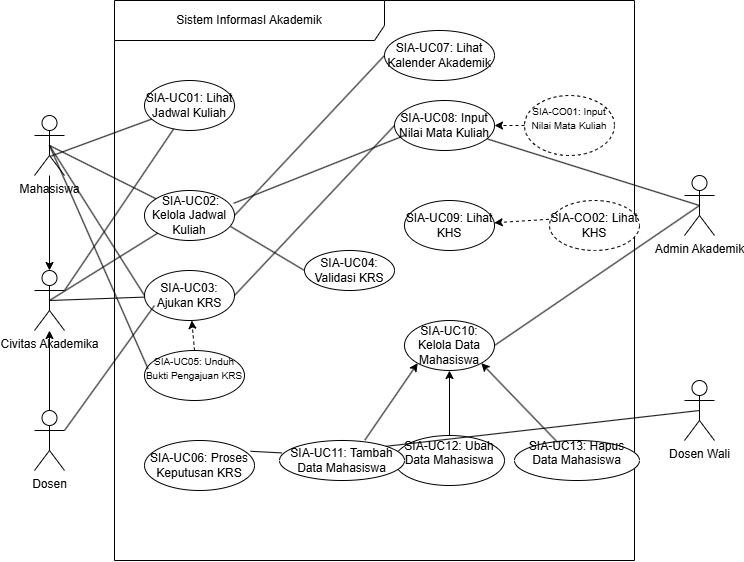

The diagram above was exported from draw.io. Its source (the exported page's mxGraphModel, read from the mxfile embedded in the PNG):
<mxGraphModel dx="1030" dy="626" grid="1" gridSize="10" guides="1" tooltips="1" connect="1" arrows="1" fold="1" page="1" pageScale="1" pageWidth="850" pageHeight="1100" math="0" shadow="0">
  <root>
    <mxCell id="0" />
    <mxCell id="1" parent="0" />
    <mxCell id="OuZsKD_WU6Vr_zuM3ShH-1" parent="1" style="shape=umlFrame;whiteSpace=wrap;html=1;pointerEvents=0;recursiveResize=0;container=1;collapsible=0;width=270;height=40;" value="Sistem InformasI Akademik" vertex="1">
      <mxGeometry height="560" width="520" x="200" y="50" as="geometry" />
    </mxCell>
    <mxCell id="OuZsKD_WU6Vr_zuM3ShH-9" parent="OuZsKD_WU6Vr_zuM3ShH-1" style="ellipse;html=1;whiteSpace=wrap;" value="SIA-UC01: Lihat Jadwal Kuliah" vertex="1">
      <mxGeometry height="50" width="90" x="30" y="80" as="geometry" />
    </mxCell>
    <mxCell id="OuZsKD_WU6Vr_zuM3ShH-11" parent="OuZsKD_WU6Vr_zuM3ShH-1" style="ellipse;html=1;whiteSpace=wrap;" value="&amp;nbsp;SIA-UC02: Kelola Jadwal Kuliah" vertex="1">
      <mxGeometry height="50" width="90" x="30" y="190" as="geometry" />
    </mxCell>
    <mxCell id="OuZsKD_WU6Vr_zuM3ShH-12" parent="OuZsKD_WU6Vr_zuM3ShH-1" style="ellipse;html=1;whiteSpace=wrap;" value="SIA-UC04: Validasi KRS" vertex="1">
      <mxGeometry height="40" width="90" x="190" y="250" as="geometry" />
    </mxCell>
    <mxCell id="OuZsKD_WU6Vr_zuM3ShH-13" parent="OuZsKD_WU6Vr_zuM3ShH-1" style="ellipse;html=1;whiteSpace=wrap;" value="&lt;div&gt;&lt;font style=&quot;font-size: 10px;&quot;&gt;SIA-UC05: Unduh Bukti Pengajuan KRS&lt;/font&gt;&lt;/div&gt;&lt;div&gt;&lt;br&gt;&lt;/div&gt;" vertex="1">
      <mxGeometry height="50" width="100" x="30" y="350" as="geometry" />
    </mxCell>
    <mxCell id="OuZsKD_WU6Vr_zuM3ShH-15" parent="OuZsKD_WU6Vr_zuM3ShH-1" style="ellipse;html=1;whiteSpace=wrap;" value="SIA-UC06: Proses Keputusan KRS" vertex="1">
      <mxGeometry height="50" width="110" x="30" y="440" as="geometry" />
    </mxCell>
    <mxCell id="OuZsKD_WU6Vr_zuM3ShH-16" parent="OuZsKD_WU6Vr_zuM3ShH-1" style="ellipse;html=1;whiteSpace=wrap;" value="&lt;div&gt;SIA-UC12: Ubah Data Mahasiswa&lt;/div&gt;&lt;div&gt;&lt;br&gt;&lt;/div&gt;" vertex="1">
      <mxGeometry height="50" width="110" x="280" y="435" as="geometry" />
    </mxCell>
    <mxCell id="OuZsKD_WU6Vr_zuM3ShH-17" parent="OuZsKD_WU6Vr_zuM3ShH-1" style="ellipse;html=1;whiteSpace=wrap;" value="&lt;div&gt;SIA-UC13: Hapus Data Mahasiswa&lt;/div&gt;&lt;div&gt;&lt;br&gt;&lt;/div&gt;" vertex="1">
      <mxGeometry height="40" width="125" x="400" y="440" as="geometry" />
    </mxCell>
    <mxCell id="OuZsKD_WU6Vr_zuM3ShH-18" parent="OuZsKD_WU6Vr_zuM3ShH-1" style="ellipse;html=1;whiteSpace=wrap;" value="SIA-UC11: Tambah Data Mahasiswa" vertex="1">
      <mxGeometry height="40" width="125" x="165" y="440" as="geometry" />
    </mxCell>
    <mxCell id="OuZsKD_WU6Vr_zuM3ShH-19" parent="OuZsKD_WU6Vr_zuM3ShH-1" style="ellipse;html=1;whiteSpace=wrap;strokeColor=default;dashed=1;" value="&lt;div&gt;&lt;font style=&quot;font-size: 10px;&quot;&gt;SIA-CO01: Input Nilai Mata Kuliah&lt;/font&gt;&lt;/div&gt;&lt;div&gt;&lt;br&gt;&lt;/div&gt;" vertex="1">
      <mxGeometry height="60" width="90" x="410" y="95" as="geometry" />
    </mxCell>
    <mxCell id="OuZsKD_WU6Vr_zuM3ShH-28" parent="OuZsKD_WU6Vr_zuM3ShH-1" style="ellipse;html=1;whiteSpace=wrap;" value="SIA-UC07: Lihat Kalender Akademik" vertex="1">
      <mxGeometry height="50" width="110" x="270" y="30" as="geometry" />
    </mxCell>
    <mxCell id="OuZsKD_WU6Vr_zuM3ShH-34" parent="OuZsKD_WU6Vr_zuM3ShH-1" style="ellipse;html=1;whiteSpace=wrap;" value="SIA-UC08: Input Nilai Mata Kuliah" vertex="1">
      <mxGeometry height="50" width="100" x="280" y="100" as="geometry" />
    </mxCell>
    <mxCell id="OuZsKD_WU6Vr_zuM3ShH-43" edge="1" parent="OuZsKD_WU6Vr_zuM3ShH-1" source="OuZsKD_WU6Vr_zuM3ShH-35" style="rounded=0;orthogonalLoop=1;jettySize=auto;html=1;exitX=-0.007;exitY=0.376;exitDx=0;exitDy=0;dashed=1;exitPerimeter=0;" target="OuZsKD_WU6Vr_zuM3ShH-36">
      <mxGeometry relative="1" as="geometry" />
    </mxCell>
    <mxCell id="OuZsKD_WU6Vr_zuM3ShH-35" parent="OuZsKD_WU6Vr_zuM3ShH-1" style="ellipse;html=1;whiteSpace=wrap;dashed=1;" value="SIA-CO02: Lihat KHS" vertex="1">
      <mxGeometry height="50" width="90" x="435" y="200" as="geometry" />
    </mxCell>
    <mxCell id="OuZsKD_WU6Vr_zuM3ShH-36" parent="OuZsKD_WU6Vr_zuM3ShH-1" style="ellipse;html=1;whiteSpace=wrap;" value="SIA-UC09: Lihat KHS" vertex="1">
      <mxGeometry height="50" width="90" x="290" y="200" as="geometry" />
    </mxCell>
    <mxCell id="OuZsKD_WU6Vr_zuM3ShH-38" parent="OuZsKD_WU6Vr_zuM3ShH-1" style="ellipse;html=1;whiteSpace=wrap;" value="SIA-UC10: Kelola Data Mahasiswa" vertex="1">
      <mxGeometry height="50" width="90" x="290" y="320" as="geometry" />
    </mxCell>
    <mxCell id="OuZsKD_WU6Vr_zuM3ShH-54" parent="OuZsKD_WU6Vr_zuM3ShH-1" style="ellipse;html=1;whiteSpace=wrap;" value="SIA-UC03: Ajukan KRS" vertex="1">
      <mxGeometry height="50" width="90" x="30" y="270" as="geometry" />
    </mxCell>
    <mxCell id="7iquJYWHNoKivTFtZ4Bb-8" edge="1" parent="OuZsKD_WU6Vr_zuM3ShH-1" source="OuZsKD_WU6Vr_zuM3ShH-12" style="rounded=0;orthogonalLoop=1;jettySize=auto;html=1;endArrow=none;endFill=0;entryX=0.956;entryY=0.72;entryDx=0;entryDy=0;entryPerimeter=0;exitX=0;exitY=0.5;exitDx=0;exitDy=0;" target="OuZsKD_WU6Vr_zuM3ShH-11">
      <mxGeometry relative="1" as="geometry">
        <mxPoint x="40" y="305" as="sourcePoint" />
        <mxPoint x="-55" y="155" as="targetPoint" />
      </mxGeometry>
    </mxCell>
    <mxCell id="7iquJYWHNoKivTFtZ4Bb-9" edge="1" parent="OuZsKD_WU6Vr_zuM3ShH-1" source="OuZsKD_WU6Vr_zuM3ShH-13" style="rounded=0;orthogonalLoop=1;jettySize=auto;html=1;exitX=0.5;exitY=0;exitDx=0;exitDy=0;dashed=1;" target="OuZsKD_WU6Vr_zuM3ShH-54">
      <mxGeometry relative="1" as="geometry">
        <mxPoint x="435" y="280" as="sourcePoint" />
        <mxPoint x="450" y="225" as="targetPoint" />
      </mxGeometry>
    </mxCell>
    <mxCell id="7iquJYWHNoKivTFtZ4Bb-10" edge="1" parent="OuZsKD_WU6Vr_zuM3ShH-1" source="OuZsKD_WU6Vr_zuM3ShH-16" style="rounded=0;orthogonalLoop=1;jettySize=auto;html=1;entryX=0.5;entryY=1;entryDx=0;entryDy=0;endArrow=classic;endFill=1;exitX=0.5;exitY=0;exitDx=0;exitDy=0;" target="OuZsKD_WU6Vr_zuM3ShH-38">
      <mxGeometry relative="1" as="geometry">
        <mxPoint x="320" y="376" as="sourcePoint" />
        <mxPoint x="232" y="448" as="targetPoint" />
      </mxGeometry>
    </mxCell>
    <mxCell id="7iquJYWHNoKivTFtZ4Bb-11" edge="1" parent="OuZsKD_WU6Vr_zuM3ShH-1" source="OuZsKD_WU6Vr_zuM3ShH-18" style="rounded=0;orthogonalLoop=1;jettySize=auto;html=1;entryX=0;entryY=1;entryDx=0;entryDy=0;endArrow=classic;endFill=1;exitX=0.683;exitY=-0.01;exitDx=0;exitDy=0;exitPerimeter=0;" target="OuZsKD_WU6Vr_zuM3ShH-38">
      <mxGeometry relative="1" as="geometry">
        <mxPoint x="345" y="445" as="sourcePoint" />
        <mxPoint x="364" y="381" as="targetPoint" />
      </mxGeometry>
    </mxCell>
    <mxCell id="7iquJYWHNoKivTFtZ4Bb-12" edge="1" parent="OuZsKD_WU6Vr_zuM3ShH-1" source="OuZsKD_WU6Vr_zuM3ShH-17" style="rounded=0;orthogonalLoop=1;jettySize=auto;html=1;entryX=1;entryY=1;entryDx=0;entryDy=0;endArrow=classic;endFill=1;exitX=0.346;exitY=0.05;exitDx=0;exitDy=0;exitPerimeter=0;" target="OuZsKD_WU6Vr_zuM3ShH-38">
      <mxGeometry relative="1" as="geometry">
        <mxPoint x="345" y="445" as="sourcePoint" />
        <mxPoint x="345" y="380" as="targetPoint" />
      </mxGeometry>
    </mxCell>
    <mxCell id="7iquJYWHNoKivTFtZ4Bb-13" edge="1" parent="OuZsKD_WU6Vr_zuM3ShH-1" source="OuZsKD_WU6Vr_zuM3ShH-18" style="rounded=0;orthogonalLoop=1;jettySize=auto;html=1;endArrow=none;endFill=0;entryX=0.964;entryY=0.216;entryDx=0;entryDy=0;entryPerimeter=0;exitX=0.018;exitY=0.31;exitDx=0;exitDy=0;exitPerimeter=0;" target="OuZsKD_WU6Vr_zuM3ShH-15">
      <mxGeometry relative="1" as="geometry">
        <mxPoint x="200" y="280" as="sourcePoint" />
        <mxPoint x="126" y="236" as="targetPoint" />
      </mxGeometry>
    </mxCell>
    <mxCell id="7iquJYWHNoKivTFtZ4Bb-15" edge="1" parent="OuZsKD_WU6Vr_zuM3ShH-1" source="OuZsKD_WU6Vr_zuM3ShH-19" style="rounded=0;orthogonalLoop=1;jettySize=auto;html=1;exitX=0;exitY=0.5;exitDx=0;exitDy=0;dashed=1;entryX=1;entryY=0.5;entryDx=0;entryDy=0;" target="OuZsKD_WU6Vr_zuM3ShH-34">
      <mxGeometry relative="1" as="geometry">
        <mxPoint x="444" y="229" as="sourcePoint" />
        <mxPoint x="390" y="232" as="targetPoint" />
      </mxGeometry>
    </mxCell>
    <mxCell id="7iquJYWHNoKivTFtZ4Bb-23" edge="1" parent="OuZsKD_WU6Vr_zuM3ShH-1" source="OuZsKD_WU6Vr_zuM3ShH-34" style="rounded=0;orthogonalLoop=1;jettySize=auto;html=1;endArrow=none;endFill=0;entryX=1;entryY=0.5;entryDx=0;entryDy=0;exitX=0;exitY=0.5;exitDx=0;exitDy=0;" target="OuZsKD_WU6Vr_zuM3ShH-54">
      <mxGeometry relative="1" as="geometry">
        <mxPoint x="200" y="280" as="sourcePoint" />
        <mxPoint x="126" y="236" as="targetPoint" />
      </mxGeometry>
    </mxCell>
    <mxCell id="7iquJYWHNoKivTFtZ4Bb-24" edge="1" parent="OuZsKD_WU6Vr_zuM3ShH-1" style="rounded=0;orthogonalLoop=1;jettySize=auto;html=1;endArrow=none;endFill=0;entryX=0.991;entryY=0.256;entryDx=0;entryDy=0;exitX=0;exitY=0.5;exitDx=0;exitDy=0;entryPerimeter=0;" target="OuZsKD_WU6Vr_zuM3ShH-11">
      <mxGeometry relative="1" as="geometry">
        <mxPoint x="290" y="135" as="sourcePoint" />
        <mxPoint x="130" y="305" as="targetPoint" />
      </mxGeometry>
    </mxCell>
    <mxCell id="7iquJYWHNoKivTFtZ4Bb-25" edge="1" parent="OuZsKD_WU6Vr_zuM3ShH-1" source="OuZsKD_WU6Vr_zuM3ShH-28" style="rounded=0;orthogonalLoop=1;jettySize=auto;html=1;endArrow=none;endFill=0;entryX=1;entryY=0.5;entryDx=0;entryDy=0;exitX=0;exitY=0.5;exitDx=0;exitDy=0;" target="OuZsKD_WU6Vr_zuM3ShH-11">
      <mxGeometry relative="1" as="geometry">
        <mxPoint x="300" y="145" as="sourcePoint" />
        <mxPoint x="129" y="213" as="targetPoint" />
      </mxGeometry>
    </mxCell>
    <mxCell id="OuZsKD_WU6Vr_zuM3ShH-8" edge="1" parent="1" source="OuZsKD_WU6Vr_zuM3ShH-2" style="edgeStyle=orthogonalEdgeStyle;rounded=0;orthogonalLoop=1;jettySize=auto;html=1;" target="OuZsKD_WU6Vr_zuM3ShH-3" value="">
      <mxGeometry relative="1" as="geometry" />
    </mxCell>
    <mxCell id="OuZsKD_WU6Vr_zuM3ShH-2" parent="1" style="shape=umlActor;verticalLabelPosition=bottom;verticalAlign=top;html=1;" value="Mahasiswa" vertex="1">
      <mxGeometry height="60" width="30" x="120" y="165" as="geometry" />
    </mxCell>
    <mxCell id="OuZsKD_WU6Vr_zuM3ShH-3" parent="1" style="shape=umlActor;verticalLabelPosition=bottom;verticalAlign=top;html=1;" value="&lt;div&gt;Civitas Akademika&lt;/div&gt;&lt;div&gt;&lt;br&gt;&lt;/div&gt;" vertex="1">
      <mxGeometry height="60" width="30" x="120" y="320" as="geometry" />
    </mxCell>
    <mxCell id="OuZsKD_WU6Vr_zuM3ShH-7" edge="1" parent="1" source="OuZsKD_WU6Vr_zuM3ShH-5" style="edgeStyle=orthogonalEdgeStyle;rounded=0;orthogonalLoop=1;jettySize=auto;html=1;" target="OuZsKD_WU6Vr_zuM3ShH-3" value="">
      <mxGeometry relative="1" as="geometry" />
    </mxCell>
    <mxCell id="OuZsKD_WU6Vr_zuM3ShH-5" parent="1" style="shape=umlActor;verticalLabelPosition=bottom;verticalAlign=top;html=1;" value="Dosen" vertex="1">
      <mxGeometry height="60" width="30" x="120" y="460" as="geometry" />
    </mxCell>
    <mxCell id="OuZsKD_WU6Vr_zuM3ShH-26" edge="1" parent="1" source="OuZsKD_WU6Vr_zuM3ShH-9" style="rounded=0;orthogonalLoop=1;jettySize=auto;html=1;endArrow=none;endFill=0;entryX=1;entryY=0.3333333333333333;entryDx=0;entryDy=0;entryPerimeter=0;" target="OuZsKD_WU6Vr_zuM3ShH-3">
      <mxGeometry relative="1" as="geometry">
        <mxPoint x="324" y="404" as="sourcePoint" />
        <mxPoint x="190" y="364" as="targetPoint" />
      </mxGeometry>
    </mxCell>
    <mxCell id="OuZsKD_WU6Vr_zuM3ShH-27" edge="1" parent="1" source="OuZsKD_WU6Vr_zuM3ShH-9" style="rounded=0;orthogonalLoop=1;jettySize=auto;html=1;endArrow=none;endFill=0;entryX=0.533;entryY=0.68;entryDx=0;entryDy=0;entryPerimeter=0;" target="OuZsKD_WU6Vr_zuM3ShH-2">
      <mxGeometry relative="1" as="geometry">
        <mxPoint x="328" y="245" as="sourcePoint" />
        <mxPoint x="190" y="350" as="targetPoint" />
      </mxGeometry>
    </mxCell>
    <mxCell id="OuZsKD_WU6Vr_zuM3ShH-39" parent="1" style="shape=umlActor;verticalLabelPosition=bottom;verticalAlign=top;html=1;" value="Dosen Wali" vertex="1">
      <mxGeometry height="60" width="30" x="770" y="430" as="geometry" />
    </mxCell>
    <mxCell id="OuZsKD_WU6Vr_zuM3ShH-46" parent="1" style="shape=umlActor;verticalLabelPosition=bottom;verticalAlign=top;html=1;" value="Admin Akademik" vertex="1">
      <mxGeometry height="60" width="30" x="770" y="225" as="geometry" />
    </mxCell>
    <mxCell id="OuZsKD_WU6Vr_zuM3ShH-55" edge="1" parent="1" source="OuZsKD_WU6Vr_zuM3ShH-54" style="rounded=0;orthogonalLoop=1;jettySize=auto;html=1;endArrow=none;endFill=0;entryX=0.5;entryY=0.5;entryDx=0;entryDy=0;entryPerimeter=0;" target="OuZsKD_WU6Vr_zuM3ShH-3">
      <mxGeometry relative="1" as="geometry">
        <mxPoint x="269" y="188" as="sourcePoint" />
        <mxPoint x="160" y="350" as="targetPoint" />
      </mxGeometry>
    </mxCell>
    <mxCell id="7iquJYWHNoKivTFtZ4Bb-3" edge="1" parent="1" source="OuZsKD_WU6Vr_zuM3ShH-11" style="rounded=0;orthogonalLoop=1;jettySize=auto;html=1;endArrow=none;endFill=0;entryX=0.5;entryY=0.5;entryDx=0;entryDy=0;entryPerimeter=0;" target="OuZsKD_WU6Vr_zuM3ShH-2">
      <mxGeometry relative="1" as="geometry">
        <mxPoint x="269" y="188" as="sourcePoint" />
        <mxPoint x="160" y="350" as="targetPoint" />
      </mxGeometry>
    </mxCell>
    <mxCell id="7iquJYWHNoKivTFtZ4Bb-4" edge="1" parent="1" source="OuZsKD_WU6Vr_zuM3ShH-54" style="rounded=0;orthogonalLoop=1;jettySize=auto;html=1;endArrow=none;endFill=0;entryX=0.5;entryY=0.5;entryDx=0;entryDy=0;entryPerimeter=0;exitX=0;exitY=0.5;exitDx=0;exitDy=0;" target="OuZsKD_WU6Vr_zuM3ShH-2">
      <mxGeometry relative="1" as="geometry">
        <mxPoint x="252" y="258" as="sourcePoint" />
        <mxPoint x="145" y="205" as="targetPoint" />
      </mxGeometry>
    </mxCell>
    <mxCell id="7iquJYWHNoKivTFtZ4Bb-5" edge="1" parent="1" source="OuZsKD_WU6Vr_zuM3ShH-11" style="rounded=0;orthogonalLoop=1;jettySize=auto;html=1;endArrow=none;endFill=0;entryX=0.5;entryY=0.5;entryDx=0;entryDy=0;entryPerimeter=0;exitX=0;exitY=1;exitDx=0;exitDy=0;" target="OuZsKD_WU6Vr_zuM3ShH-3">
      <mxGeometry relative="1" as="geometry">
        <mxPoint x="269" y="188" as="sourcePoint" />
        <mxPoint x="160" y="350" as="targetPoint" />
      </mxGeometry>
    </mxCell>
    <mxCell id="7iquJYWHNoKivTFtZ4Bb-6" edge="1" parent="1" style="rounded=0;orthogonalLoop=1;jettySize=auto;html=1;endArrow=none;endFill=0;entryX=1;entryY=0.3333333333333333;entryDx=0;entryDy=0;entryPerimeter=0;exitX=0;exitY=0.5;exitDx=0;exitDy=0;" target="OuZsKD_WU6Vr_zuM3ShH-5">
      <mxGeometry relative="1" as="geometry">
        <mxPoint x="240" y="355" as="sourcePoint" />
        <mxPoint x="145" y="205" as="targetPoint" />
      </mxGeometry>
    </mxCell>
    <mxCell id="7iquJYWHNoKivTFtZ4Bb-7" edge="1" parent="1" source="OuZsKD_WU6Vr_zuM3ShH-13" style="rounded=0;orthogonalLoop=1;jettySize=auto;html=1;endArrow=none;endFill=0;entryX=0.5;entryY=0.5;entryDx=0;entryDy=0;entryPerimeter=0;exitX=0.036;exitY=0.368;exitDx=0;exitDy=0;exitPerimeter=0;" target="OuZsKD_WU6Vr_zuM3ShH-2">
      <mxGeometry relative="1" as="geometry">
        <mxPoint x="240" y="355" as="sourcePoint" />
        <mxPoint x="145" y="205" as="targetPoint" />
      </mxGeometry>
    </mxCell>
    <mxCell id="7iquJYWHNoKivTFtZ4Bb-20" edge="1" parent="1" source="OuZsKD_WU6Vr_zuM3ShH-46" style="rounded=0;orthogonalLoop=1;jettySize=auto;html=1;endArrow=none;endFill=0;exitX=0.5;exitY=0.5;exitDx=0;exitDy=0;exitPerimeter=0;" target="OuZsKD_WU6Vr_zuM3ShH-34">
      <mxGeometry relative="1" as="geometry">
        <mxPoint x="400" y="330" as="sourcePoint" />
        <mxPoint x="326" y="286" as="targetPoint" />
      </mxGeometry>
    </mxCell>
    <mxCell id="7iquJYWHNoKivTFtZ4Bb-21" edge="1" parent="1" source="OuZsKD_WU6Vr_zuM3ShH-46" style="rounded=0;orthogonalLoop=1;jettySize=auto;html=1;endArrow=none;endFill=0;exitX=0.5;exitY=0.5;exitDx=0;exitDy=0;exitPerimeter=0;entryX=1;entryY=0.5;entryDx=0;entryDy=0;" target="OuZsKD_WU6Vr_zuM3ShH-38">
      <mxGeometry relative="1" as="geometry">
        <mxPoint x="795" y="265" as="sourcePoint" />
        <mxPoint x="582" y="198" as="targetPoint" />
      </mxGeometry>
    </mxCell>
    <mxCell id="7iquJYWHNoKivTFtZ4Bb-22" edge="1" parent="1" source="OuZsKD_WU6Vr_zuM3ShH-39" style="rounded=0;orthogonalLoop=1;jettySize=auto;html=1;endArrow=none;endFill=0;exitX=0.5;exitY=0.5;exitDx=0;exitDy=0;exitPerimeter=0;entryX=1;entryY=0;entryDx=0;entryDy=0;" target="OuZsKD_WU6Vr_zuM3ShH-18">
      <mxGeometry relative="1" as="geometry">
        <mxPoint x="795" y="265" as="sourcePoint" />
        <mxPoint x="590" y="405" as="targetPoint" />
      </mxGeometry>
    </mxCell>
  </root>
</mxGraphModel>